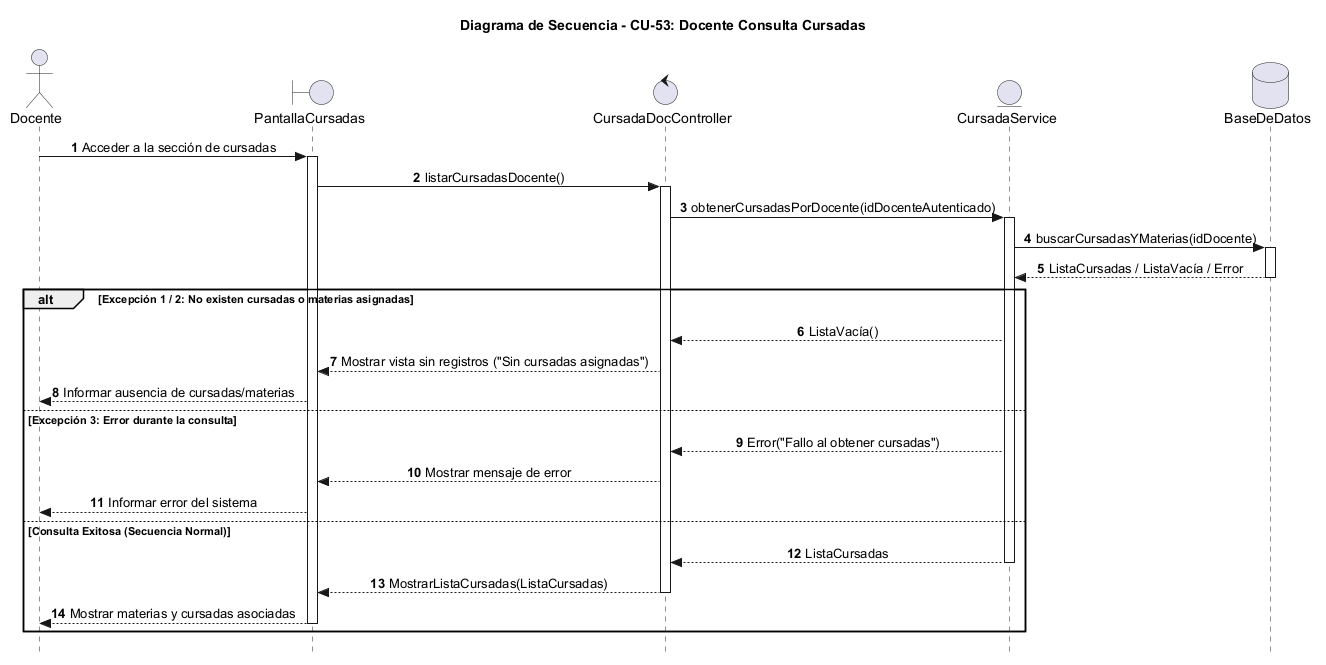

The diagram above was rendered by PlantUML. Its source (embedded in the PNG):
@startuml
autonumber
skinparam Style strictuml
skinparam SequenceMessageAlignment center

actor "Docente" as Docente
boundary "PantallaCursadas" as Vista
control "CursadaDocController" as Ctrl
entity "CursadaService" as Service
database "BaseDeDatos" as BD

title Diagrama de Secuencia - CU-53: Docente Consulta Cursadas

Docente -> Vista : Acceder a la sección de cursadas
activate Vista
Vista -> Ctrl : listarCursadasDocente()
activate Ctrl

Ctrl -> Service : obtenerCursadasPorDocente(idDocenteAutenticado)
activate Service
Service -> BD : buscarCursadasYMaterias(idDocente)
activate BD
BD --> Service : ListaCursadas / ListaVacía / Error
deactivate BD

alt Excepción 1 / 2: No existen cursadas o materias asignadas
    Service --> Ctrl : ListaVacía()
    Ctrl --> Vista : Mostrar vista sin registros ("Sin cursadas asignadas")
    Vista --> Docente : Informar ausencia de cursadas/materias
else Excepción 3: Error durante la consulta
    Service --> Ctrl : Error("Fallo al obtener cursadas")
    Ctrl --> Vista : Mostrar mensaje de error
    Vista --> Docente : Informar error del sistema
else Consulta Exitosa (Secuencia Normal)
    Service --> Ctrl : ListaCursadas
    deactivate Service
    Ctrl --> Vista : MostrarListaCursadas(ListaCursadas)
    deactivate Ctrl
    Vista --> Docente : Mostrar materias y cursadas asociadas
    deactivate Vista
end

@enduml